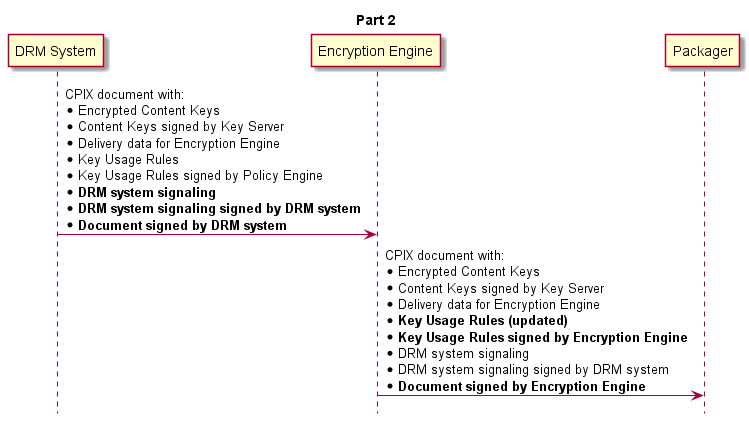

The diagram above was rendered by PlantUML. Its source (embedded in the PNG):
@startuml
hide footbox

title Part 2

participant "DRM System" as DrmSystem
participant "Encryption Engine" as Encryptor
participant Packager

DrmSystem->Encryptor: CPIX document with:\n* Encrypted Content Keys\n* Content Keys signed by Key Server\n* Delivery data for Encryption Engine\n* Key Usage Rules\n* Key Usage Rules signed by Policy Engine\n* **DRM system signaling**\n* **DRM system signaling signed by DRM system**\n* **Document signed by DRM system**

Encryptor->Packager: CPIX document with:\n* Encrypted Content Keys\n* Content Keys signed by Key Server\n* Delivery data for Encryption Engine\n* **Key Usage Rules (updated)**\n* **Key Usage Rules signed by Encryption Engine**\n* DRM system signaling\n* DRM system signaling signed by DRM system\n* **Document signed by Encryption Engine**

@enduml